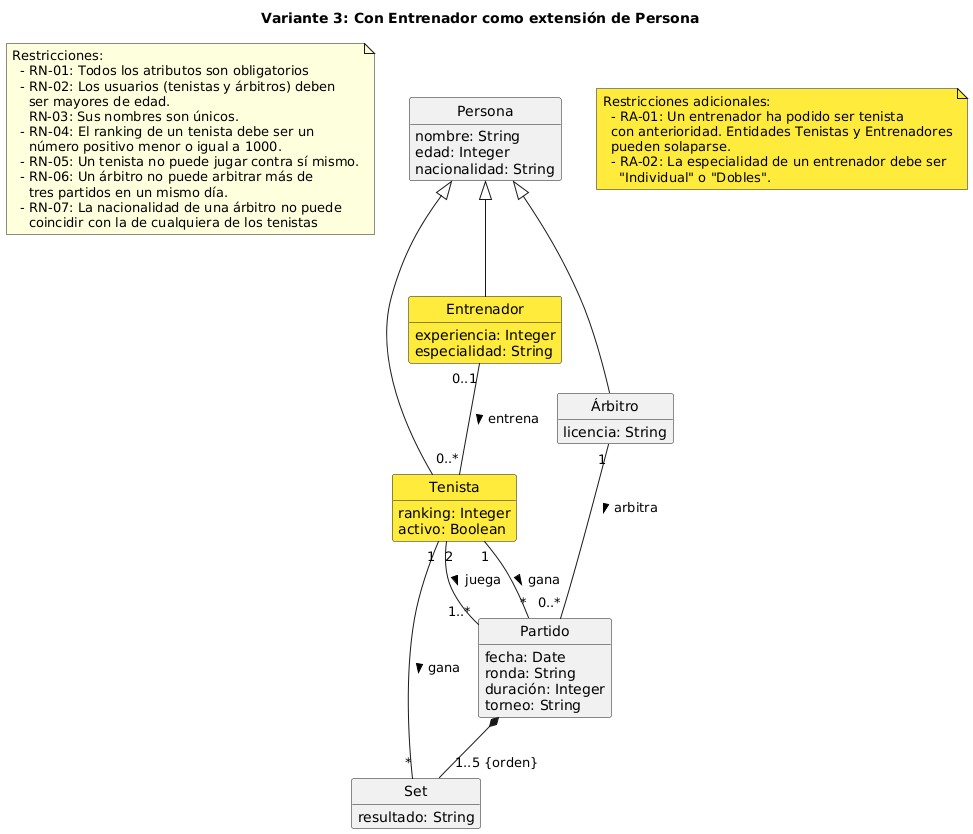

The diagram above was rendered by PlantUML. Its source (embedded in the PNG):
@startuml variante-03-con-entrenador
  title Variante 3: Con Entrenador como extensión de Persona

  !include nota.iuml
  !include clases.iuml

  hide empty members
  hide circle
  
  'skinparam linetype ortho

  class Entrenador #FFEB3B{
    experiencia: Integer
    especialidad: String
  }

  class Partido {
    torneo: String
  }

  class Tenista  #FFEB3B {
    activo: Boolean
  }

  !include asociaciones.iuml
  Persona <|-- Entrenador 

  ' Relaciones
  Entrenador "0..1" -- "0..*" Tenista : entrena >

  'Agregar notas
  note as N2 #FFEB3B
    Restricciones adicionales:
      - RA-01: Un entrenador ha podido ser tenista 
      con anterioridad. Entidades Tenistas y Entrenadores
      pueden solaparse.
      - RA-02: La especialidad de un entrenador debe ser
        "Individual" o "Dobles".
  end note
@enduml